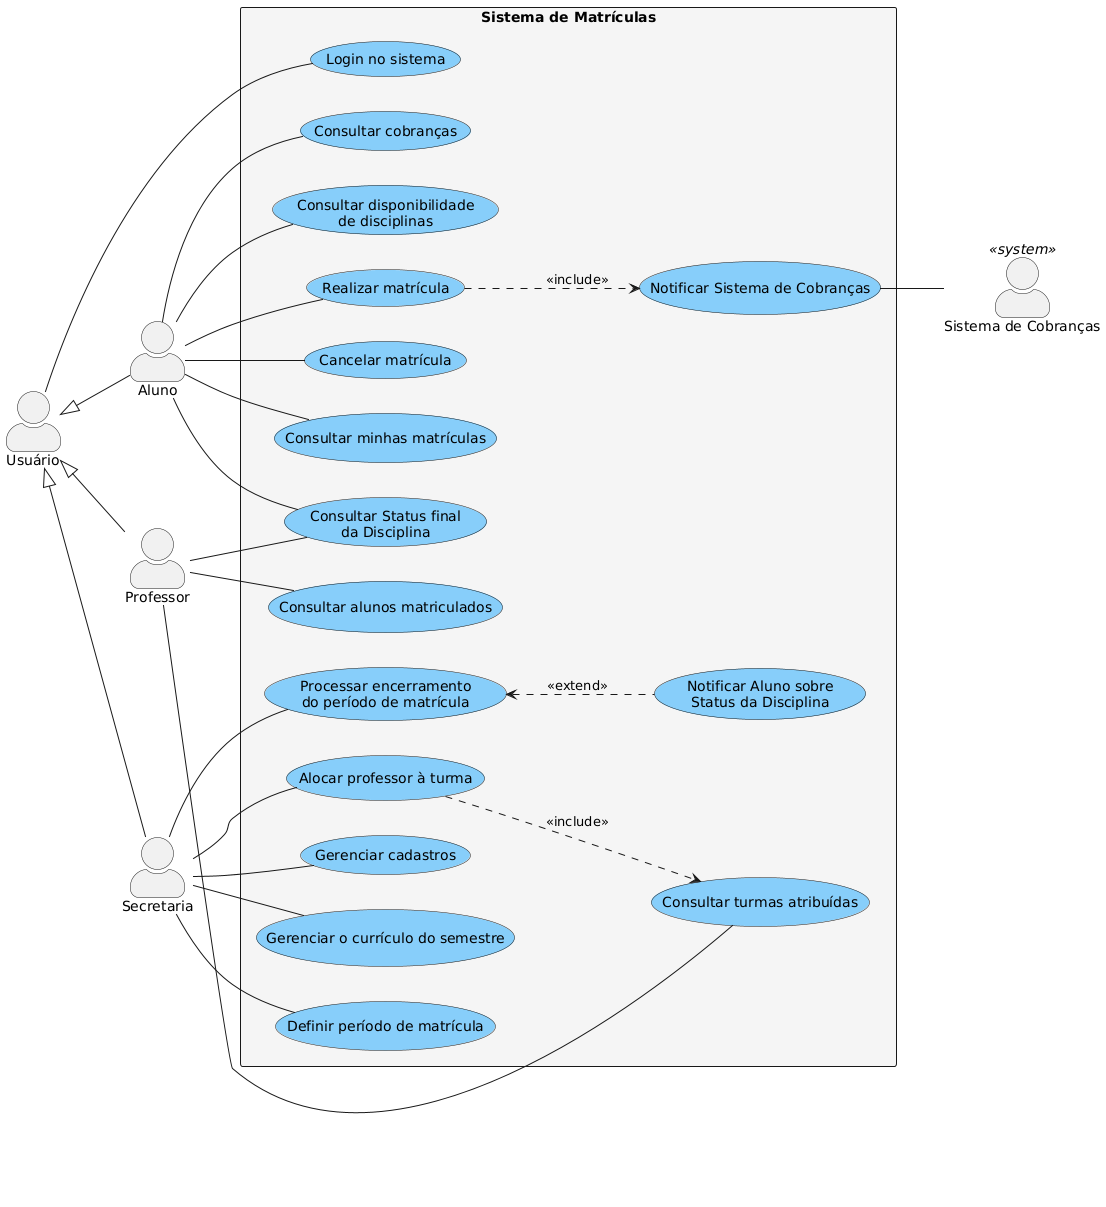

The diagram above was rendered by PlantUML. Its source (embedded in the PNG):
@startuml
' Configurações de aparência
skinparam actorStyle awesome
skinparam usecase {
    BackgroundColor #LightSkyBlue
    BorderColor #181818
}
skinparam rectangle {
    BackgroundColor #WhiteSmoke
    BorderColor #181818
}
left to right direction

' ===================================
' ATORES E GENERALIZAÇÃO
' ===================================
actor "Usuário" as Usuario
actor Aluno
actor Professor
actor Secretaria
actor "Sistema de Cobranças" as SistemaCobrancas <<system>>

' Generalização: Todos os perfis são um tipo de Usuário
Usuario <|-- Aluno
Usuario <|-- Professor
Usuario <|-- Secretaria

' ===================================
' PACOTE DO SISTEMA
' ===================================
rectangle "Sistema de Matrículas" {

    ' --- CASOS DE USO ALUNO ---
    usecase "Consultar disponibilidade\nde disciplinas" as UC_ConsultarVagas
    usecase "Realizar matrícula" as UC_Realizar
    usecase "Cancelar matrícula" as UC_Cancelar
    usecase "Consultar minhas matrículas" as UC_MinhasMatriculas
    usecase "Consultar Status final\nda Disciplina" as UC_StatusDisciplina
    usecase "Consultar cobranças" as UC_ConsultarCobranca

    ' --- CASOS DE USO PROFESSOR ---
    usecase "Consultar alunos matriculados" as UC_AlunosMatriculados
    usecase "Consultar turmas atribuídas" as UC_TurmasProfessor

    ' --- CASOS DE USO SECRETARIA ---
    usecase "Gerenciar cadastros" as UC_GerenciarCadastros
    usecase "Gerenciar o currículo do semestre" as UC_GerenciarCurriculo
    usecase "Definir período de matrícula" as UC_DefinirPeriodo
    usecase "Processar encerramento\ndo período de matrícula" as UC_ProcessarFim
    usecase "Notificar Aluno sobre\nStatus da Disciplina" as UC_NotificarAluno
    usecase "Alocar professor à turma" as UC_AlocarProfessor

    ' --- CASOS DE USO DE SUPORTE ---
    usecase "Notificar Sistema de Cobranças" as UC_NotificarCobranca
    usecase "Login no sistema" as UC_Login
}

' ===================================
' RELAÇÕES
' ===================================

' --- Ação comum a todos os usuários ---
Usuario -- UC_Login

' --- Relações de Aluno ---
Aluno -- UC_ConsultarVagas
Aluno -- UC_Realizar
Aluno -- UC_Cancelar
Aluno -- UC_MinhasMatriculas
Aluno -- UC_StatusDisciplina
Aluno -- UC_ConsultarCobranca

' --- Relações de Professor ---
Professor -- UC_AlunosMatriculados
Professor -- UC_TurmasProfessor
Professor -- UC_StatusDisciplina

' --- Relações de Secretaria ---
Secretaria -- UC_GerenciarCadastros
Secretaria -- UC_GerenciarCurriculo
Secretaria -- UC_DefinirPeriodo
Secretaria -- UC_ProcessarFim
Secretaria -- UC_AlocarProfessor

' --- Inclusões obrigatórias ---
UC_Realizar ..> UC_NotificarCobranca : <<include>>

' --- Extensões condicionais ---
UC_ProcessarFim <.. UC_NotificarAluno : <<extend>>

' --- Dependência entre secretaria e professor ---
UC_AlocarProfessor ..> UC_TurmasProfessor : <<include>>

' --- Interação com sistema externo ---
UC_NotificarCobranca -- SistemaCobrancas
@enduml